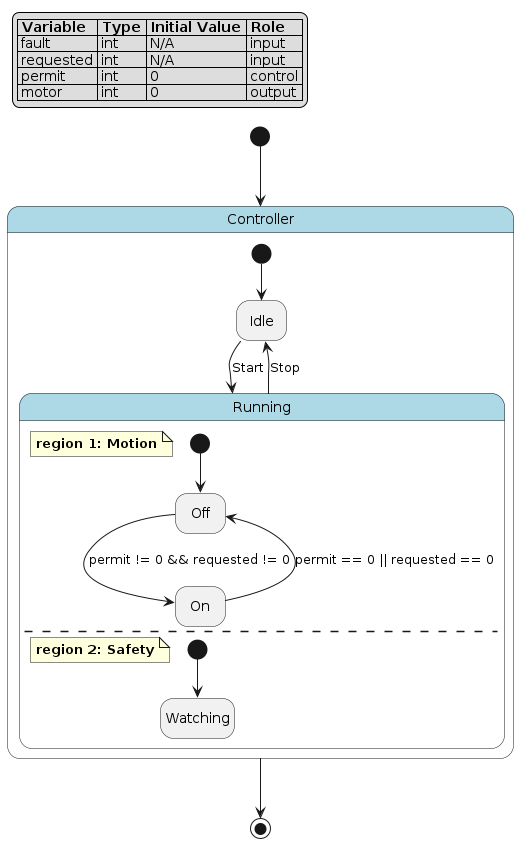

The diagram above was rendered by PlantUML. Its source (embedded in the PNG):
@startuml
hide empty description

skinparam state {
  BackgroundColor<<pseudo>> LightGray
  BackgroundColor<<composite>> LightBlue
  BorderColor<<pseudo>> Gray
  FontStyle<<pseudo>> italic
}

legend top left
|= Variable |= Type |= Initial Value |= Role |
| fault | int | N/A | input |
| requested | int | N/A | input |
| permit | int | 0 | control |
| motor | int | 0 | output |
endlegend

state "Controller" as controller <<composite>> {
    state "Idle" as controller__idle
    state "Running" as controller__running <<composite>> {
        note as controller__running__motion
            **region 1: Motion**
        end note
        state "Off" as controller__running__motion__off
        state "On" as controller__running__motion__on
        [*] --> controller__running__motion__off
        controller__running__motion__off --> controller__running__motion__on : permit != 0 && requested != 0
        controller__running__motion__on --> controller__running__motion__off : permit == 0 || requested == 0
        --
        note as controller__running__safety
            **region 2: Safety**
        end note
        state "Watching" as controller__running__safety__watching
        [*] --> controller__running__safety__watching
    }
    controller__running --> controller__idle : Stop
    [*] --> controller__idle
    controller__idle --> controller__running : Start
}
[*] --> controller
controller --> [*]
@enduml